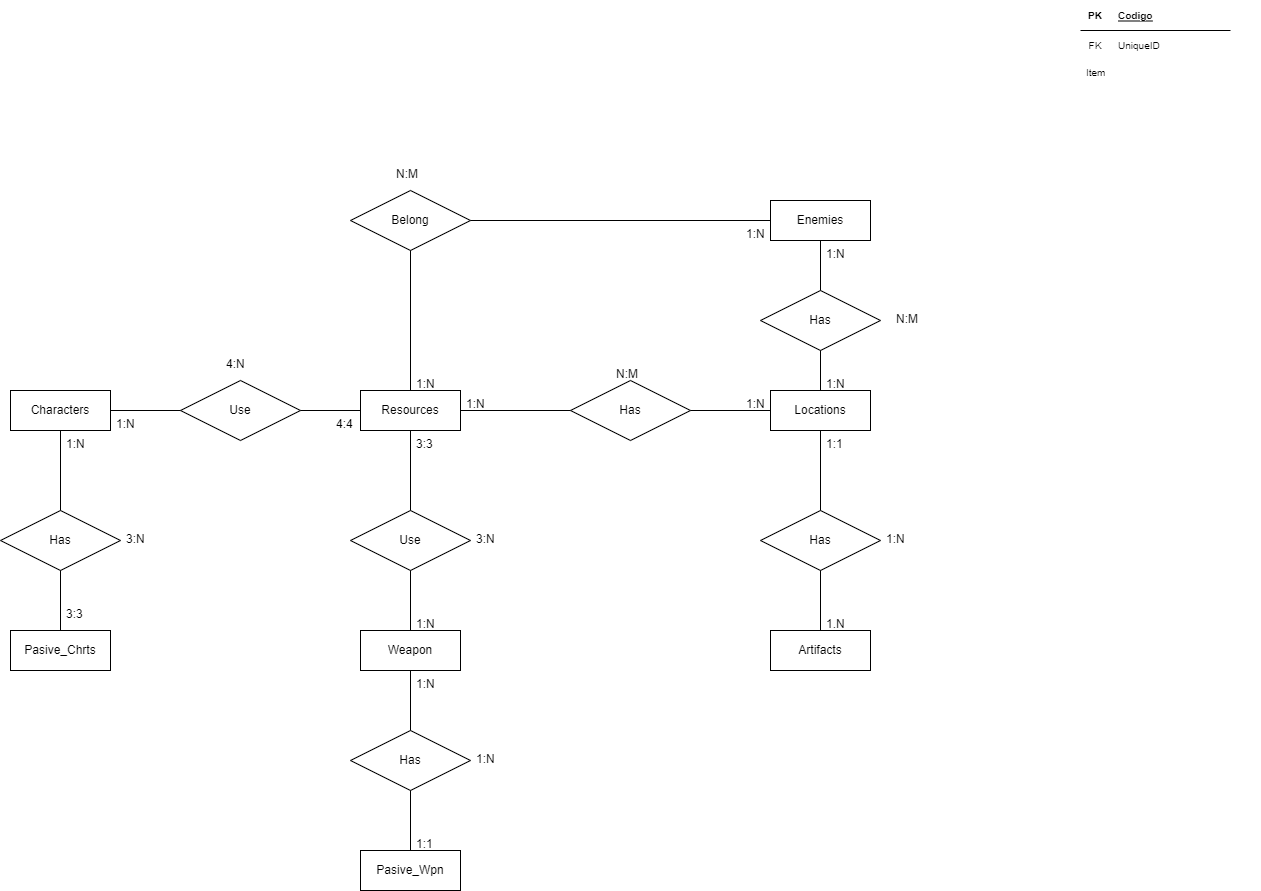

The diagram above was exported from draw.io. Its source (the exported page's mxGraphModel, read from the mxfile embedded in the PNG):
<mxGraphModel dx="1038" dy="1716" grid="1" gridSize="10" guides="1" tooltips="1" connect="1" arrows="1" fold="1" page="1" pageScale="1" pageWidth="827" pageHeight="1169" math="0" shadow="0">
  <root>
    <mxCell id="0" />
    <mxCell id="1" parent="0" />
    <mxCell id="_9X4X8s83qntw-G85v7z-1" value="Weapon" style="whiteSpace=wrap;html=1;align=center;" parent="1" vertex="1">
      <mxGeometry x="360" y="390" width="100" height="40" as="geometry" />
    </mxCell>
    <mxCell id="_9X4X8s83qntw-G85v7z-2" value="Resources" style="whiteSpace=wrap;html=1;align=center;" parent="1" vertex="1">
      <mxGeometry x="360" y="150" width="100" height="40" as="geometry" />
    </mxCell>
    <mxCell id="_9X4X8s83qntw-G85v7z-3" value="Characters" style="whiteSpace=wrap;html=1;align=center;" parent="1" vertex="1">
      <mxGeometry x="10" y="150" width="100" height="40" as="geometry" />
    </mxCell>
    <mxCell id="_9X4X8s83qntw-G85v7z-4" value="Artifacts" style="whiteSpace=wrap;html=1;align=center;" parent="1" vertex="1">
      <mxGeometry x="770" y="390" width="100" height="40" as="geometry" />
    </mxCell>
    <mxCell id="_9X4X8s83qntw-G85v7z-5" value="Locations" style="whiteSpace=wrap;html=1;align=center;" parent="1" vertex="1">
      <mxGeometry x="770" y="150" width="100" height="40" as="geometry" />
    </mxCell>
    <mxCell id="_9X4X8s83qntw-G85v7z-6" value="Enemies" style="whiteSpace=wrap;html=1;align=center;" parent="1" vertex="1">
      <mxGeometry x="770" y="-40" width="100" height="40" as="geometry" />
    </mxCell>
    <mxCell id="_9X4X8s83qntw-G85v7z-7" value="Pasive_Chrts" style="whiteSpace=wrap;html=1;align=center;" parent="1" vertex="1">
      <mxGeometry x="10" y="390" width="100" height="40" as="geometry" />
    </mxCell>
    <mxCell id="_9X4X8s83qntw-G85v7z-8" value="Belong" style="shape=rhombus;perimeter=rhombusPerimeter;whiteSpace=wrap;html=1;align=center;" parent="1" vertex="1">
      <mxGeometry x="350" y="-50" width="120" height="60" as="geometry" />
    </mxCell>
    <mxCell id="_9X4X8s83qntw-G85v7z-9" value="Has" style="shape=rhombus;perimeter=rhombusPerimeter;whiteSpace=wrap;html=1;align=center;" parent="1" vertex="1">
      <mxGeometry x="760" y="50" width="120" height="60" as="geometry" />
    </mxCell>
    <mxCell id="_9X4X8s83qntw-G85v7z-10" value="Has" style="shape=rhombus;perimeter=rhombusPerimeter;whiteSpace=wrap;html=1;align=center;" parent="1" vertex="1">
      <mxGeometry x="760" y="270" width="120" height="60" as="geometry" />
    </mxCell>
    <mxCell id="_9X4X8s83qntw-G85v7z-11" value="Has" style="shape=rhombus;perimeter=rhombusPerimeter;whiteSpace=wrap;html=1;align=center;" parent="1" vertex="1">
      <mxGeometry x="570" y="140" width="120" height="60" as="geometry" />
    </mxCell>
    <mxCell id="_9X4X8s83qntw-G85v7z-12" value="Use" style="shape=rhombus;perimeter=rhombusPerimeter;whiteSpace=wrap;html=1;align=center;" parent="1" vertex="1">
      <mxGeometry x="180" y="140" width="120" height="60" as="geometry" />
    </mxCell>
    <mxCell id="_9X4X8s83qntw-G85v7z-13" value="Use" style="shape=rhombus;perimeter=rhombusPerimeter;whiteSpace=wrap;html=1;align=center;" parent="1" vertex="1">
      <mxGeometry x="350" y="270" width="120" height="60" as="geometry" />
    </mxCell>
    <mxCell id="_9X4X8s83qntw-G85v7z-14" value="Has" style="shape=rhombus;perimeter=rhombusPerimeter;whiteSpace=wrap;html=1;align=center;" parent="1" vertex="1">
      <mxGeometry y="270" width="120" height="60" as="geometry" />
    </mxCell>
    <mxCell id="_9X4X8s83qntw-G85v7z-15" value="" style="endArrow=none;html=1;rounded=0;entryX=0.5;entryY=1;entryDx=0;entryDy=0;exitX=0.5;exitY=0;exitDx=0;exitDy=0;" parent="1" source="_9X4X8s83qntw-G85v7z-10" target="_9X4X8s83qntw-G85v7z-5" edge="1">
      <mxGeometry relative="1" as="geometry">
        <mxPoint x="500" y="210" as="sourcePoint" />
        <mxPoint x="660" y="210" as="targetPoint" />
      </mxGeometry>
    </mxCell>
    <mxCell id="_9X4X8s83qntw-G85v7z-16" value="" style="endArrow=none;html=1;rounded=0;entryX=0.5;entryY=1;entryDx=0;entryDy=0;exitX=0.5;exitY=0;exitDx=0;exitDy=0;" parent="1" source="_9X4X8s83qntw-G85v7z-13" target="_9X4X8s83qntw-G85v7z-2" edge="1">
      <mxGeometry relative="1" as="geometry">
        <mxPoint x="440" y="260" as="sourcePoint" />
        <mxPoint x="430" y="210" as="targetPoint" />
      </mxGeometry>
    </mxCell>
    <mxCell id="_9X4X8s83qntw-G85v7z-17" value="" style="endArrow=none;html=1;rounded=0;entryX=0.5;entryY=1;entryDx=0;entryDy=0;exitX=0.5;exitY=0;exitDx=0;exitDy=0;" parent="1" source="_9X4X8s83qntw-G85v7z-14" target="_9X4X8s83qntw-G85v7z-3" edge="1">
      <mxGeometry relative="1" as="geometry">
        <mxPoint x="90" y="260" as="sourcePoint" />
        <mxPoint x="70" y="210" as="targetPoint" />
      </mxGeometry>
    </mxCell>
    <mxCell id="_9X4X8s83qntw-G85v7z-18" value="" style="endArrow=none;html=1;rounded=0;entryX=0.5;entryY=1;entryDx=0;entryDy=0;exitX=0.5;exitY=0;exitDx=0;exitDy=0;" parent="1" source="_9X4X8s83qntw-G85v7z-1" target="_9X4X8s83qntw-G85v7z-13" edge="1">
      <mxGeometry relative="1" as="geometry">
        <mxPoint x="440" y="370" as="sourcePoint" />
        <mxPoint x="409.5" y="330" as="targetPoint" />
      </mxGeometry>
    </mxCell>
    <mxCell id="_9X4X8s83qntw-G85v7z-19" value="" style="endArrow=none;html=1;rounded=0;entryX=0.5;entryY=1;entryDx=0;entryDy=0;exitX=0.5;exitY=0;exitDx=0;exitDy=0;" parent="1" source="_9X4X8s83qntw-G85v7z-7" target="_9X4X8s83qntw-G85v7z-14" edge="1">
      <mxGeometry relative="1" as="geometry">
        <mxPoint x="439.5" y="300" as="sourcePoint" />
        <mxPoint x="439.5" y="220" as="targetPoint" />
      </mxGeometry>
    </mxCell>
    <mxCell id="_9X4X8s83qntw-G85v7z-20" value="" style="endArrow=none;html=1;rounded=0;entryX=0.5;entryY=1;entryDx=0;entryDy=0;exitX=0.5;exitY=0;exitDx=0;exitDy=0;" parent="1" source="_9X4X8s83qntw-G85v7z-4" target="_9X4X8s83qntw-G85v7z-10" edge="1">
      <mxGeometry relative="1" as="geometry">
        <mxPoint x="449.5" y="310" as="sourcePoint" />
        <mxPoint x="449.5" y="230" as="targetPoint" />
      </mxGeometry>
    </mxCell>
    <mxCell id="_9X4X8s83qntw-G85v7z-21" value="" style="endArrow=none;html=1;rounded=0;entryX=1;entryY=0.5;entryDx=0;entryDy=0;exitX=0;exitY=0.5;exitDx=0;exitDy=0;" parent="1" source="_9X4X8s83qntw-G85v7z-12" target="_9X4X8s83qntw-G85v7z-3" edge="1">
      <mxGeometry relative="1" as="geometry">
        <mxPoint x="459.5" y="320" as="sourcePoint" />
        <mxPoint x="459.5" y="240" as="targetPoint" />
      </mxGeometry>
    </mxCell>
    <mxCell id="_9X4X8s83qntw-G85v7z-22" value="" style="endArrow=none;html=1;rounded=0;entryX=1;entryY=0.5;entryDx=0;entryDy=0;exitX=0;exitY=0.5;exitDx=0;exitDy=0;" parent="1" source="_9X4X8s83qntw-G85v7z-2" target="_9X4X8s83qntw-G85v7z-12" edge="1">
      <mxGeometry relative="1" as="geometry">
        <mxPoint x="190" y="180" as="sourcePoint" />
        <mxPoint x="120" y="180" as="targetPoint" />
      </mxGeometry>
    </mxCell>
    <mxCell id="_9X4X8s83qntw-G85v7z-23" value="" style="endArrow=none;html=1;rounded=0;entryX=1;entryY=0.5;entryDx=0;entryDy=0;exitX=0;exitY=0.5;exitDx=0;exitDy=0;" parent="1" source="_9X4X8s83qntw-G85v7z-11" target="_9X4X8s83qntw-G85v7z-2" edge="1">
      <mxGeometry relative="1" as="geometry">
        <mxPoint x="200" y="190" as="sourcePoint" />
        <mxPoint x="130" y="190" as="targetPoint" />
      </mxGeometry>
    </mxCell>
    <mxCell id="_9X4X8s83qntw-G85v7z-24" value="" style="endArrow=none;html=1;rounded=0;entryX=1;entryY=0.5;entryDx=0;entryDy=0;exitX=0;exitY=0.5;exitDx=0;exitDy=0;" parent="1" source="_9X4X8s83qntw-G85v7z-5" target="_9X4X8s83qntw-G85v7z-11" edge="1">
      <mxGeometry relative="1" as="geometry">
        <mxPoint x="210" y="200" as="sourcePoint" />
        <mxPoint x="140" y="200" as="targetPoint" />
      </mxGeometry>
    </mxCell>
    <mxCell id="_9X4X8s83qntw-G85v7z-25" value="" style="endArrow=none;html=1;rounded=0;entryX=0.5;entryY=1;entryDx=0;entryDy=0;exitX=0.5;exitY=0;exitDx=0;exitDy=0;" parent="1" source="_9X4X8s83qntw-G85v7z-9" target="_9X4X8s83qntw-G85v7z-6" edge="1">
      <mxGeometry relative="1" as="geometry">
        <mxPoint x="220" y="210" as="sourcePoint" />
        <mxPoint x="150" y="210" as="targetPoint" />
      </mxGeometry>
    </mxCell>
    <mxCell id="_9X4X8s83qntw-G85v7z-26" value="" style="endArrow=none;html=1;rounded=0;entryX=0.5;entryY=1;entryDx=0;entryDy=0;exitX=0.5;exitY=0;exitDx=0;exitDy=0;" parent="1" source="_9X4X8s83qntw-G85v7z-5" target="_9X4X8s83qntw-G85v7z-9" edge="1">
      <mxGeometry relative="1" as="geometry">
        <mxPoint x="830" y="60" as="sourcePoint" />
        <mxPoint x="830" y="10" as="targetPoint" />
      </mxGeometry>
    </mxCell>
    <mxCell id="_9X4X8s83qntw-G85v7z-27" value="" style="endArrow=none;html=1;rounded=0;entryX=0.5;entryY=1;entryDx=0;entryDy=0;exitX=0.5;exitY=0;exitDx=0;exitDy=0;" parent="1" source="_9X4X8s83qntw-G85v7z-2" target="_9X4X8s83qntw-G85v7z-8" edge="1">
      <mxGeometry relative="1" as="geometry">
        <mxPoint x="840" y="70" as="sourcePoint" />
        <mxPoint x="840" y="20" as="targetPoint" />
      </mxGeometry>
    </mxCell>
    <mxCell id="_9X4X8s83qntw-G85v7z-28" value="" style="endArrow=none;html=1;rounded=0;entryX=1;entryY=0.5;entryDx=0;entryDy=0;exitX=0;exitY=0.5;exitDx=0;exitDy=0;" parent="1" source="_9X4X8s83qntw-G85v7z-6" target="_9X4X8s83qntw-G85v7z-8" edge="1">
      <mxGeometry relative="1" as="geometry">
        <mxPoint x="850" y="80" as="sourcePoint" />
        <mxPoint x="850" y="30" as="targetPoint" />
      </mxGeometry>
    </mxCell>
    <mxCell id="_9X4X8s83qntw-G85v7z-29" value="Pasive_Wpn" style="whiteSpace=wrap;html=1;align=center;" parent="1" vertex="1">
      <mxGeometry x="360" y="610" width="100" height="40" as="geometry" />
    </mxCell>
    <mxCell id="_9X4X8s83qntw-G85v7z-30" value="Has" style="shape=rhombus;perimeter=rhombusPerimeter;whiteSpace=wrap;html=1;align=center;" parent="1" vertex="1">
      <mxGeometry x="350" y="490" width="120" height="60" as="geometry" />
    </mxCell>
    <mxCell id="_9X4X8s83qntw-G85v7z-31" value="" style="endArrow=none;html=1;rounded=0;exitX=0.5;exitY=1;exitDx=0;exitDy=0;entryX=0.5;entryY=0;entryDx=0;entryDy=0;" parent="1" source="_9X4X8s83qntw-G85v7z-1" target="_9X4X8s83qntw-G85v7z-30" edge="1">
      <mxGeometry relative="1" as="geometry">
        <mxPoint x="500" y="370" as="sourcePoint" />
        <mxPoint x="660" y="370" as="targetPoint" />
      </mxGeometry>
    </mxCell>
    <mxCell id="_9X4X8s83qntw-G85v7z-32" value="" style="endArrow=none;html=1;rounded=0;exitX=0.5;exitY=1;exitDx=0;exitDy=0;entryX=0.5;entryY=0;entryDx=0;entryDy=0;" parent="1" source="_9X4X8s83qntw-G85v7z-30" target="_9X4X8s83qntw-G85v7z-29" edge="1">
      <mxGeometry relative="1" as="geometry">
        <mxPoint x="500" y="510" as="sourcePoint" />
        <mxPoint x="660" y="510" as="targetPoint" />
      </mxGeometry>
    </mxCell>
    <mxCell id="_9X4X8s83qntw-G85v7z-33" value="1:N" style="text;strokeColor=none;fillColor=none;spacingLeft=4;spacingRight=4;overflow=hidden;rotatable=0;points=[[0,0.5],[1,0.5]];portConstraint=eastwest;fontSize=12;" parent="1" vertex="1">
      <mxGeometry x="410" y="130" width="40" height="30" as="geometry" />
    </mxCell>
    <mxCell id="_9X4X8s83qntw-G85v7z-34" value="1:N" style="text;strokeColor=none;fillColor=none;spacingLeft=4;spacingRight=4;overflow=hidden;rotatable=0;points=[[0,0.5],[1,0.5]];portConstraint=eastwest;fontSize=12;" parent="1" vertex="1">
      <mxGeometry x="410" y="430" width="40" height="30" as="geometry" />
    </mxCell>
    <mxCell id="_9X4X8s83qntw-G85v7z-35" value="3:3" style="text;strokeColor=none;fillColor=none;spacingLeft=4;spacingRight=4;overflow=hidden;rotatable=0;points=[[0,0.5],[1,0.5]];portConstraint=eastwest;fontSize=12;" parent="1" vertex="1">
      <mxGeometry x="410" y="190" width="40" height="30" as="geometry" />
    </mxCell>
    <mxCell id="_9X4X8s83qntw-G85v7z-36" value="4:4" style="text;strokeColor=none;fillColor=none;spacingLeft=4;spacingRight=4;overflow=hidden;rotatable=0;points=[[0,0.5],[1,0.5]];portConstraint=eastwest;fontSize=12;" parent="1" vertex="1">
      <mxGeometry x="330" y="170" width="40" height="30" as="geometry" />
    </mxCell>
    <mxCell id="_9X4X8s83qntw-G85v7z-37" value="1:N" style="text;strokeColor=none;fillColor=none;spacingLeft=4;spacingRight=4;overflow=hidden;rotatable=0;points=[[0,0.5],[1,0.5]];portConstraint=eastwest;fontSize=12;" parent="1" vertex="1">
      <mxGeometry x="410" y="370" width="40" height="30" as="geometry" />
    </mxCell>
    <mxCell id="_9X4X8s83qntw-G85v7z-38" value="1:N" style="text;strokeColor=none;fillColor=none;spacingLeft=4;spacingRight=4;overflow=hidden;rotatable=0;points=[[0,0.5],[1,0.5]];portConstraint=eastwest;fontSize=12;" parent="1" vertex="1">
      <mxGeometry x="110" y="170" width="40" height="30" as="geometry" />
    </mxCell>
    <mxCell id="_9X4X8s83qntw-G85v7z-39" value="3:3" style="text;strokeColor=none;fillColor=none;spacingLeft=4;spacingRight=4;overflow=hidden;rotatable=0;points=[[0,0.5],[1,0.5]];portConstraint=eastwest;fontSize=12;" parent="1" vertex="1">
      <mxGeometry x="60" y="360" width="40" height="30" as="geometry" />
    </mxCell>
    <mxCell id="_9X4X8s83qntw-G85v7z-40" value="1:N" style="text;strokeColor=none;fillColor=none;spacingLeft=4;spacingRight=4;overflow=hidden;rotatable=0;points=[[0,0.5],[1,0.5]];portConstraint=eastwest;fontSize=12;" parent="1" vertex="1">
      <mxGeometry x="60" y="190" width="40" height="30" as="geometry" />
    </mxCell>
    <mxCell id="_9X4X8s83qntw-G85v7z-41" value="1:1" style="text;strokeColor=none;fillColor=none;spacingLeft=4;spacingRight=4;overflow=hidden;rotatable=0;points=[[0,0.5],[1,0.5]];portConstraint=eastwest;fontSize=12;" parent="1" vertex="1">
      <mxGeometry x="410" y="590" width="40" height="30" as="geometry" />
    </mxCell>
    <mxCell id="_9X4X8s83qntw-G85v7z-42" value="1:N" style="text;strokeColor=none;fillColor=none;spacingLeft=4;spacingRight=4;overflow=hidden;rotatable=0;points=[[0,0.5],[1,0.5]];portConstraint=eastwest;fontSize=12;" parent="1" vertex="1">
      <mxGeometry x="740" y="-20" width="40" height="30" as="geometry" />
    </mxCell>
    <mxCell id="_9X4X8s83qntw-G85v7z-43" value="1:N" style="text;strokeColor=none;fillColor=none;spacingLeft=4;spacingRight=4;overflow=hidden;rotatable=0;points=[[0,0.5],[1,0.5]];portConstraint=eastwest;fontSize=12;" parent="1" vertex="1">
      <mxGeometry x="460" y="150" width="40" height="30" as="geometry" />
    </mxCell>
    <mxCell id="_9X4X8s83qntw-G85v7z-44" value="1:N" style="text;strokeColor=none;fillColor=none;spacingLeft=4;spacingRight=4;overflow=hidden;rotatable=0;points=[[0,0.5],[1,0.5]];portConstraint=eastwest;fontSize=12;" parent="1" vertex="1">
      <mxGeometry x="740" y="150" width="40" height="30" as="geometry" />
    </mxCell>
    <mxCell id="_9X4X8s83qntw-G85v7z-45" value="1:N" style="text;strokeColor=none;fillColor=none;spacingLeft=4;spacingRight=4;overflow=hidden;rotatable=0;points=[[0,0.5],[1,0.5]];portConstraint=eastwest;fontSize=12;" parent="1" vertex="1">
      <mxGeometry x="820" y="130" width="40" height="30" as="geometry" />
    </mxCell>
    <mxCell id="_9X4X8s83qntw-G85v7z-46" value="1:N" style="text;strokeColor=none;fillColor=none;spacingLeft=4;spacingRight=4;overflow=hidden;rotatable=0;points=[[0,0.5],[1,0.5]];portConstraint=eastwest;fontSize=12;" parent="1" vertex="1">
      <mxGeometry x="820" width="40" height="30" as="geometry" />
    </mxCell>
    <mxCell id="_9X4X8s83qntw-G85v7z-47" value="1:1" style="text;strokeColor=none;fillColor=none;spacingLeft=4;spacingRight=4;overflow=hidden;rotatable=0;points=[[0,0.5],[1,0.5]];portConstraint=eastwest;fontSize=12;" parent="1" vertex="1">
      <mxGeometry x="820" y="190" width="40" height="30" as="geometry" />
    </mxCell>
    <mxCell id="_9X4X8s83qntw-G85v7z-48" value="1.N" style="text;strokeColor=none;fillColor=none;spacingLeft=4;spacingRight=4;overflow=hidden;rotatable=0;points=[[0,0.5],[1,0.5]];portConstraint=eastwest;fontSize=12;" parent="1" vertex="1">
      <mxGeometry x="820" y="370" width="40" height="30" as="geometry" />
    </mxCell>
    <mxCell id="_9X4X8s83qntw-G85v7z-49" value="3:N" style="text;strokeColor=none;fillColor=none;spacingLeft=4;spacingRight=4;overflow=hidden;rotatable=0;points=[[0,0.5],[1,0.5]];portConstraint=eastwest;fontSize=12;" parent="1" vertex="1">
      <mxGeometry x="470" y="285" width="40" height="30" as="geometry" />
    </mxCell>
    <mxCell id="_9X4X8s83qntw-G85v7z-50" value="1:N" style="text;strokeColor=none;fillColor=none;spacingLeft=4;spacingRight=4;overflow=hidden;rotatable=0;points=[[0,0.5],[1,0.5]];portConstraint=eastwest;fontSize=12;" parent="1" vertex="1">
      <mxGeometry x="880" y="285" width="40" height="30" as="geometry" />
    </mxCell>
    <mxCell id="_9X4X8s83qntw-G85v7z-51" value="N:M" style="text;strokeColor=none;fillColor=none;spacingLeft=4;spacingRight=4;overflow=hidden;rotatable=0;points=[[0,0.5],[1,0.5]];portConstraint=eastwest;fontSize=12;" parent="1" vertex="1">
      <mxGeometry x="610" y="120" width="40" height="30" as="geometry" />
    </mxCell>
    <mxCell id="_9X4X8s83qntw-G85v7z-52" value="4:N" style="text;strokeColor=none;fillColor=none;spacingLeft=4;spacingRight=4;overflow=hidden;rotatable=0;points=[[0,0.5],[1,0.5]];portConstraint=eastwest;fontSize=12;" parent="1" vertex="1">
      <mxGeometry x="220" y="110" width="40" height="30" as="geometry" />
    </mxCell>
    <mxCell id="_9X4X8s83qntw-G85v7z-53" value="3:N" style="text;strokeColor=none;fillColor=none;spacingLeft=4;spacingRight=4;overflow=hidden;rotatable=0;points=[[0,0.5],[1,0.5]];portConstraint=eastwest;fontSize=12;" parent="1" vertex="1">
      <mxGeometry x="120" y="285" width="40" height="30" as="geometry" />
    </mxCell>
    <mxCell id="_9X4X8s83qntw-G85v7z-54" value="N:M" style="text;strokeColor=none;fillColor=none;spacingLeft=4;spacingRight=4;overflow=hidden;rotatable=0;points=[[0,0.5],[1,0.5]];portConstraint=eastwest;fontSize=12;" parent="1" vertex="1">
      <mxGeometry x="390" y="-80" width="40" height="30" as="geometry" />
    </mxCell>
    <mxCell id="_9X4X8s83qntw-G85v7z-55" value="N:M" style="text;strokeColor=none;fillColor=none;spacingLeft=4;spacingRight=4;overflow=hidden;rotatable=0;points=[[0,0.5],[1,0.5]];portConstraint=eastwest;fontSize=12;" parent="1" vertex="1">
      <mxGeometry x="890" y="65" width="40" height="30" as="geometry" />
    </mxCell>
    <mxCell id="_9X4X8s83qntw-G85v7z-56" value="1:N" style="text;strokeColor=none;fillColor=none;spacingLeft=4;spacingRight=4;overflow=hidden;rotatable=0;points=[[0,0.5],[1,0.5]];portConstraint=eastwest;fontSize=12;" parent="1" vertex="1">
      <mxGeometry x="470" y="505" width="40" height="30" as="geometry" />
    </mxCell>
    <mxCell id="_9X4X8s83qntw-G85v7z-57" value="" style="shape=table;startSize=0;container=1;collapsible=1;childLayout=tableLayout;fixedRows=1;rowLines=0;fontStyle=0;align=center;resizeLast=1;strokeColor=none;fillColor=none;collapsible=0;fontSize=10;" parent="1" vertex="1">
      <mxGeometry x="1080" y="-240" width="150" height="30" as="geometry" />
    </mxCell>
    <mxCell id="_9X4X8s83qntw-G85v7z-58" value="" style="shape=tableRow;horizontal=0;startSize=0;swimlaneHead=0;swimlaneBody=0;fillColor=none;collapsible=0;dropTarget=0;points=[[0,0.5],[1,0.5]];portConstraint=eastwest;top=0;left=0;right=0;bottom=1;" parent="_9X4X8s83qntw-G85v7z-57" vertex="1">
      <mxGeometry width="150" height="30" as="geometry" />
    </mxCell>
    <mxCell id="_9X4X8s83qntw-G85v7z-59" value="PK" style="shape=partialRectangle;connectable=0;fillColor=none;top=0;left=0;bottom=0;right=0;fontStyle=1;overflow=hidden;fontSize=10;" parent="_9X4X8s83qntw-G85v7z-58" vertex="1">
      <mxGeometry width="30" height="30" as="geometry">
        <mxRectangle width="30" height="30" as="alternateBounds" />
      </mxGeometry>
    </mxCell>
    <mxCell id="_9X4X8s83qntw-G85v7z-60" value="Codigo" style="shape=partialRectangle;connectable=0;fillColor=none;top=0;left=0;bottom=0;right=0;align=left;spacingLeft=6;fontStyle=5;overflow=hidden;fontSize=10;" parent="_9X4X8s83qntw-G85v7z-58" vertex="1">
      <mxGeometry x="30" width="120" height="30" as="geometry">
        <mxRectangle width="120" height="30" as="alternateBounds" />
      </mxGeometry>
    </mxCell>
    <mxCell id="_9X4X8s83qntw-G85v7z-61" value="" style="shape=table;startSize=0;container=1;collapsible=1;childLayout=tableLayout;fixedRows=1;rowLines=0;fontStyle=0;align=center;resizeLast=1;strokeColor=none;fillColor=none;collapsible=0;fontSize=10;" parent="1" vertex="1">
      <mxGeometry x="1080" y="-210" width="180" height="30" as="geometry" />
    </mxCell>
    <mxCell id="_9X4X8s83qntw-G85v7z-62" value="" style="shape=tableRow;horizontal=0;startSize=0;swimlaneHead=0;swimlaneBody=0;fillColor=none;collapsible=0;dropTarget=0;points=[[0,0.5],[1,0.5]];portConstraint=eastwest;top=0;left=0;right=0;bottom=0;fontSize=10;" parent="_9X4X8s83qntw-G85v7z-61" vertex="1">
      <mxGeometry width="180" height="30" as="geometry" />
    </mxCell>
    <mxCell id="_9X4X8s83qntw-G85v7z-63" value="FK" style="shape=partialRectangle;connectable=0;fillColor=none;top=0;left=0;bottom=0;right=0;fontStyle=0;overflow=hidden;fontSize=10;" parent="_9X4X8s83qntw-G85v7z-62" vertex="1">
      <mxGeometry width="30" height="30" as="geometry">
        <mxRectangle width="30" height="30" as="alternateBounds" />
      </mxGeometry>
    </mxCell>
    <mxCell id="_9X4X8s83qntw-G85v7z-64" value="UniqueID" style="shape=partialRectangle;connectable=0;fillColor=none;top=0;left=0;bottom=0;right=0;align=left;spacingLeft=6;fontStyle=0;overflow=hidden;fontSize=10;" parent="_9X4X8s83qntw-G85v7z-62" vertex="1">
      <mxGeometry x="30" width="150" height="30" as="geometry">
        <mxRectangle width="150" height="30" as="alternateBounds" />
      </mxGeometry>
    </mxCell>
    <mxCell id="_9X4X8s83qntw-G85v7z-65" value="Item" style="text;strokeColor=none;fillColor=none;spacingLeft=4;spacingRight=4;overflow=hidden;rotatable=0;points=[[0,0.5],[1,0.5]];portConstraint=eastwest;fontSize=10;" parent="1" vertex="1">
      <mxGeometry x="1080" y="-180" width="40" height="30" as="geometry" />
    </mxCell>
  </root>
</mxGraphModel>